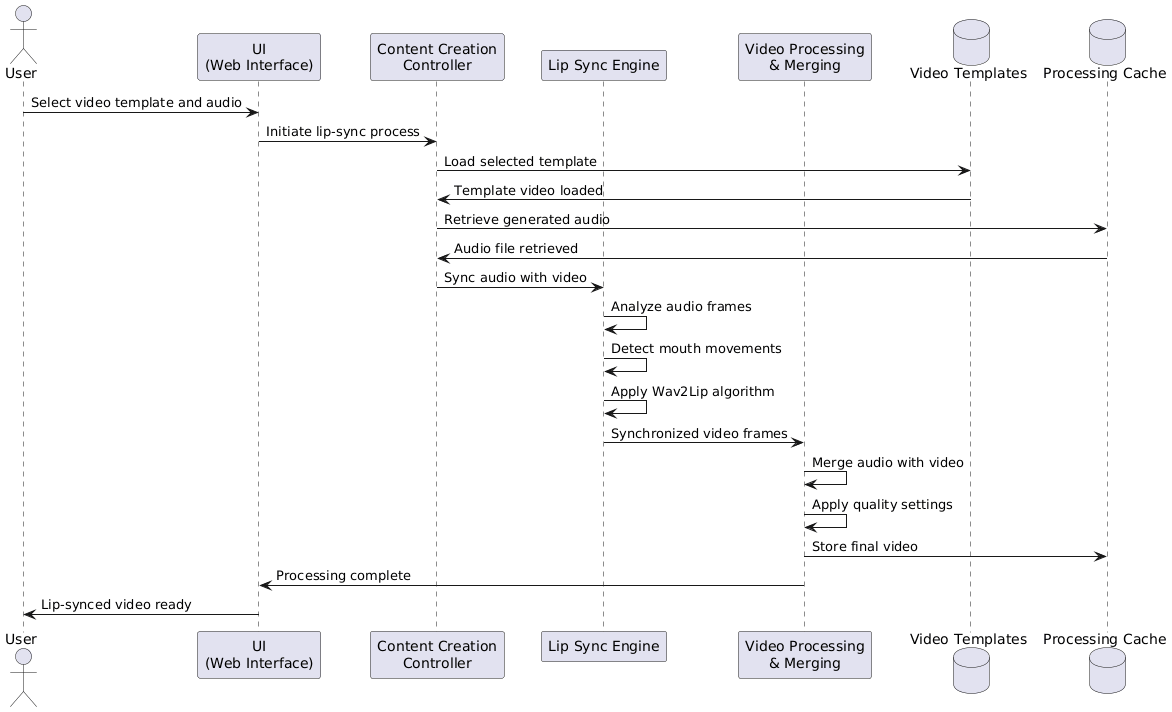

The diagram above was rendered by PlantUML. Its source (embedded in the PNG):
@startuml
actor User
participant "UI\n(Web Interface)" as UI
participant "Content Creation\nController" as ContentCtrl
participant "Lip Sync Engine" as LipSync
participant "Video Processing\n& Merging" as VideoMerge
database "Video Templates" as VT
database "Processing Cache" as Cache

User -> UI: Select video template and audio
UI -> ContentCtrl: Initiate lip-sync process
ContentCtrl -> VT: Load selected template
VT -> ContentCtrl: Template video loaded
ContentCtrl -> Cache: Retrieve generated audio
Cache -> ContentCtrl: Audio file retrieved

ContentCtrl -> LipSync: Sync audio with video
LipSync -> LipSync: Analyze audio frames
LipSync -> LipSync: Detect mouth movements
LipSync -> LipSync: Apply Wav2Lip algorithm
LipSync -> VideoMerge: Synchronized video frames

VideoMerge -> VideoMerge: Merge audio with video
VideoMerge -> VideoMerge: Apply quality settings
VideoMerge -> Cache: Store final video
VideoMerge -> UI: Processing complete

UI -> User: Lip-synced video ready
@enduml